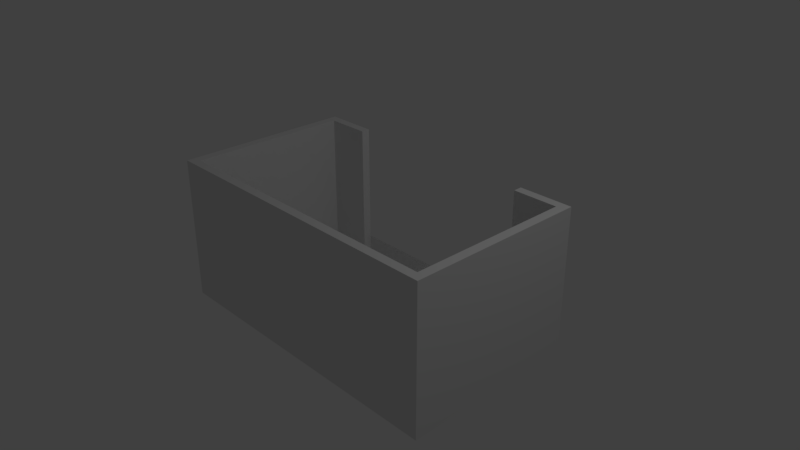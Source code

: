 # Source: playerbasket.blend  (saved by Blender 2.78.0; exported with 4.5.12 LTS)
import bpy
from mathutils import Matrix  # noqa: F401  (used for matrix-valued properties, if any)

bpy.ops.wm.read_factory_settings(use_empty=True)
scene = bpy.context.scene
scene.name = 'Scene'

# ---- collections
col_collection_1 = bpy.data.collections.new('Collection 1'); scene.collection.children.link(col_collection_1)

# ---- materials (node trees are filled in below, after node groups)
mat_material = bpy.data.materials.new('Material')
mat_material.alpha_threshold = 0.0
mat_material.use_transparent_shadow = False
mat_material.roughness = 0.5
mat_material.line_color = (0.0, 0.0, 0.0, 1.0)

# ---- material node trees

# ---- world
world_world = bpy.data.worlds.new('World'); scene.world = world_world
world_world.color = (0.05088, 0.05088, 0.05088)
world_world.use_sun_shadow = False
world_world.sun_shadow_jitter_overblur = 0.0
world_world.cycles.sampling_method = 'MANUAL'

# ---- cameras
cam_camera = bpy.data.cameras.new('Camera')
cam_camera.clip_end = 100.0
cam_camera.lens = 35.0
cam_camera.sensor_width = 32.0
cam_camera.sensor_height = 18.0
cam_camera.ortho_scale = 7.314
cam_camera.dof.focus_distance = 0.0
cam_camera.dof.aperture_fstop = 128.0

# ---- lights
light_lamp = bpy.data.lights.new('Lamp', 'POINT')
light_lamp.transmission_factor = 0.0
light_lamp.cutoff_distance = 30.0
light_lamp.energy = 100.0
light_lamp.shadow_buffer_clip_start = 1.001
light_lamp.shadow_soft_size = 0.1
light_lamp.shadow_maximum_resolution = 0.006
light_lamp.use_absolute_resolution = True

# ---- meshes
me_cube = bpy.data.meshes.new('Cube')
me_cube.from_pydata([(1.0, 1.0, -1.0), (1.0, -1.0, -1.0), (-1.0, -1.0, -1.0), (-1.0, 1.0, -1.0), (1.0, 1.0, 1.0), (1.0, -1.0, 1.0), (-1.0, -1.0, 1.0), (-1.0, 1.0, 1.0), (0.9408, 1.0, -1.0), (-0.9408, 1.0, -1.0), (0.9408, -1.0, -1.0), (-0.9408, -1.0, -1.0), (0.9408, 1.0, 1.0), (-0.9408, 1.0, 1.0), (0.9408, -1.0, 1.0), (-0.9408, -1.0, 1.0), (0.6483, 1.0, -1.0), (-0.6483, 1.0, -1.0), (0.6483, -1.0, -1.0), (-0.6483, -1.0, -1.0), (0.6483, 1.0, 1.0), (-0.6483, 1.0, 1.0), (0.6483, -1.0, 1.0), (-0.6483, -1.0, 1.0), (1.0, 1.0, -0.6946), (1.0, -1.0, -0.6946), (-1.0, -1.0, -0.6946), (-1.0, 1.0, -0.6946), (0.9408, 1.0, -0.6946), (-0.9408, 1.0, -0.6946), (0.9408, -1.0, -0.6946), (-0.9408, -1.0, -0.6946), (0.6483, -1.0, -0.6946), (-0.6483, -1.0, -0.6946), (0.6483, 1.0, -0.6946), (-0.6483, 1.0, -0.6946), (1.0, 0.9017, -1.0), (1.0, -0.9017, -1.0), (-1.0, -0.9017, -1.0), (-1.0, 0.9017, -1.0), (1.0, 0.9017, 1.0), (1.0, -0.9017, 1.0), (-1.0, -0.9017, 1.0), (-1.0, 0.9017, 1.0), (0.9408, 0.9017, 1.0), (0.9408, -0.9017, 1.0), (-0.9408, 0.9017, 1.0), (-0.9408, -0.9017, 1.0), (0.9408, -0.9017, -1.0), (0.9408, 0.9017, -1.0), (-0.9408, -0.9017, -1.0), (-0.9408, 0.9017, -1.0), (0.6483, -0.9017, -1.0), (0.6483, 0.9017, -1.0), (-0.6483, -0.9017, -1.0), (-0.6483, 0.9017, -1.0), (0.6483, 0.9017, 1.0), (0.6483, -0.9017, 1.0), (-0.6483, 0.9017, 1.0), (-0.6483, -0.9017, 1.0), (-1.0, -0.9017, -0.6946), (-1.0, 0.9017, -0.6946), (1.0, 0.9017, -0.6946), (1.0, -0.9017, -0.6946)], [], [(50, 11, 2, 38), (47, 42, 6, 15), (63, 41, 5, 25), (31, 15, 6, 26), (61, 43, 7, 27), (29, 9, 3, 27), (24, 0, 8, 28), (35, 17, 9, 29), (25, 5, 14, 30), (33, 23, 15, 31), (41, 45, 14, 5), (59, 47, 15, 23), (37, 1, 10, 48), (54, 19, 11, 50), (48, 10, 18, 52), (52, 18, 19, 54), (45, 57, 22, 14), (57, 59, 23, 22), (30, 14, 22, 32), (32, 22, 23, 33), (28, 8, 16, 34), (34, 16, 17, 35), (55, 58, 46, 51), (12, 28, 34, 20), (18, 32, 33, 19), (10, 30, 32, 18), (19, 33, 31, 11), (1, 25, 30, 10), (21, 35, 29, 13), (4, 24, 28, 12), (13, 29, 27, 7), (39, 61, 27, 3), (11, 31, 26, 2), (37, 63, 25, 1), (0, 24, 62, 36), (36, 62, 63, 37), (2, 26, 60, 38), (38, 60, 61, 39), (58, 55, 17, 35, 21), (53, 56, 20, 34, 16), (12, 20, 56, 44), (56, 53, 49, 44), (16, 53, 55, 17), (53, 52, 54, 55), (8, 49, 53, 16), (49, 48, 52, 53), (17, 55, 51, 9), (55, 54, 50, 51), (0, 36, 49, 8), (36, 37, 48, 49), (21, 13, 46, 58), (44, 49, 48, 45), (4, 12, 44, 40), (40, 44, 45, 41), (26, 6, 42, 60), (60, 42, 43, 61), (24, 4, 40, 62), (62, 40, 41, 63), (13, 7, 43, 46), (46, 43, 42, 47), (9, 51, 39, 3), (51, 50, 38, 39), (51, 46, 47, 50), (50, 47, 59, 57, 45, 48, 52, 54)])
me_cube.materials.append(mat_material)
me_cube.use_remesh_preserve_volume = False
me_cube.use_remesh_preserve_attributes = False
me_cube.use_mirror_vertex_groups = False
me_cube.update()

# ---- objects
ob_cube = bpy.data.objects.new('Cube', me_cube)
ob_lamp = bpy.data.objects.new('Lamp', light_lamp)
ob_camera = bpy.data.objects.new('Camera', cam_camera)

# ---- transforms, parenting, visibility, modifiers, constraints
ob_cube.location = (0.0, 0.0, 0.0)
ob_cube.scale = (2.155, 1.25, 1.003)
ob_cube.lock_rotations_4d = False
ob_cube.empty_display_type = 'ARROWS'
ob_cube.lineart.crease_threshold = 0.0
ob_lamp.location = (4.076, 1.005, 5.904)
ob_lamp.rotation_euler = (0.6503, 0.05522, 1.866)
ob_lamp.lock_rotations_4d = False
ob_lamp.empty_display_type = 'ARROWS'
ob_lamp.color = (0.0, 0.0, 0.0, 0.0)
ob_lamp.lineart.crease_threshold = 0.0
ob_camera.location = (7.481, -6.508, 5.344)
ob_camera.rotation_euler = (1.109, 0.0, 0.8149)
ob_camera.lock_rotations_4d = False
ob_camera.empty_display_type = 'ARROWS'
ob_camera.color = (0.0, 0.0, 0.0, 0.0)
ob_camera.display_type = 'WIRE'
ob_camera.lineart.crease_threshold = 0.0

# ---- collection membership
col_collection_1.objects.link(ob_cube)
col_collection_1.objects.link(ob_lamp)
col_collection_1.objects.link(ob_camera)

# ---- scene / render settings (as saved in the file)
scene.camera = ob_camera
scene.frame_start = 1; scene.frame_end = 250; scene.frame_set(1)
scene.render.engine = 'BLENDER_EEVEE_NEXT'
scene.render.resolution_percentage = 50
scene.render.dither_intensity = 0.0
scene.cycles.use_denoising = False
scene.cycles.samples = 128
scene.cycles.sampling_pattern = 'TABULATED_SOBOL'
scene.cycles.light_sampling_threshold = 0.0
scene.cycles.use_adaptive_sampling = False
scene.cycles.use_light_tree = False
scene.cycles.blur_glossy = 0.0
scene.cycles.sample_clamp_indirect = 0.0
scene.view_settings.view_transform = 'Standard'
bpy.context.view_layer.update()
